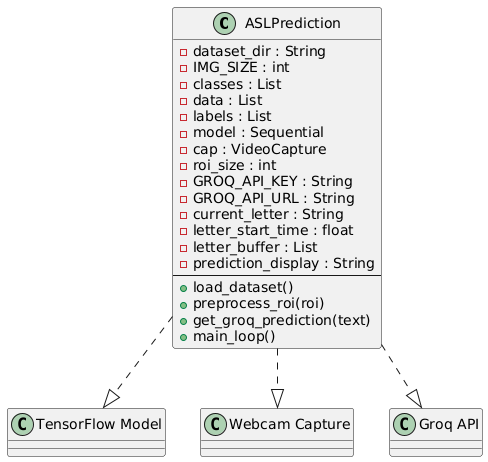

The diagram above was rendered by PlantUML. Its source (embedded in the PNG):
@startuml
class ASLPrediction {
    - dataset_dir : String
    - IMG_SIZE : int
    - classes : List
    - data : List
    - labels : List
    - model : Sequential
    - cap : VideoCapture
    - roi_size : int
    - GROQ_API_KEY : String
    - GROQ_API_URL : String
    - current_letter : String
    - letter_start_time : float
    - letter_buffer : List
    - prediction_display : String
    --
    + load_dataset()
    + preprocess_roi(roi)
    + get_groq_prediction(text)
    + main_loop()
}

ASLPrediction ..|> "TensorFlow Model"
ASLPrediction ..|> "Webcam Capture"
ASLPrediction ..|> "Groq API"
@enduml